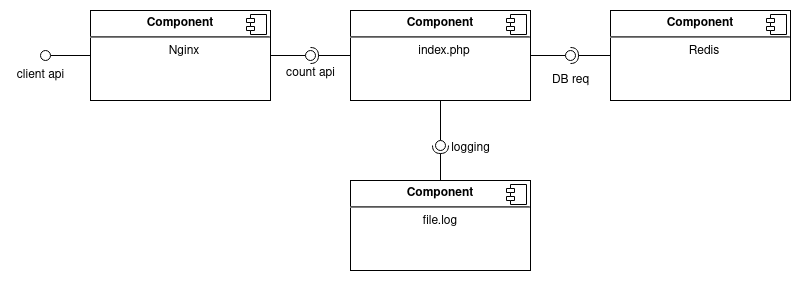

The diagram above was exported from draw.io. Its source (the exported page's mxGraphModel, read from the mxfile embedded in the PNG):
<mxGraphModel dx="812" dy="492" grid="1" gridSize="10" guides="1" tooltips="1" connect="1" arrows="1" fold="1" page="1" pageScale="1" pageWidth="850" pageHeight="1100" math="0" shadow="0">
  <root>
    <mxCell id="0" />
    <mxCell id="1" parent="0" />
    <mxCell id="6rHWjw_0Bo_yoGoZ9cMR-1" value="&lt;p style=&quot;margin: 0px ; margin-top: 6px ; text-align: center&quot;&gt;&lt;b&gt;Component&lt;/b&gt;&lt;/p&gt;&lt;hr&gt;&lt;p style=&quot;margin: 0px ; margin-left: 8px&quot; align=&quot;center&quot;&gt;Nginx&lt;br&gt;&lt;/p&gt;" style="align=left;overflow=fill;html=1;dropTarget=0;" vertex="1" parent="1">
      <mxGeometry x="220" y="110" width="180" height="90" as="geometry" />
    </mxCell>
    <mxCell id="6rHWjw_0Bo_yoGoZ9cMR-2" value="" style="shape=component;jettyWidth=8;jettyHeight=4;" vertex="1" parent="6rHWjw_0Bo_yoGoZ9cMR-1">
      <mxGeometry x="1" width="20" height="20" relative="1" as="geometry">
        <mxPoint x="-24" y="4" as="offset" />
      </mxGeometry>
    </mxCell>
    <mxCell id="6rHWjw_0Bo_yoGoZ9cMR-3" value="&lt;p style=&quot;margin: 0px ; margin-top: 6px ; text-align: center&quot;&gt;&lt;b&gt;Component&lt;/b&gt;&lt;/p&gt;&lt;hr&gt;&lt;p style=&quot;margin: 0px ; margin-left: 8px&quot; align=&quot;center&quot;&gt;index.php&lt;br&gt;&lt;/p&gt;" style="align=left;overflow=fill;html=1;dropTarget=0;" vertex="1" parent="1">
      <mxGeometry x="480" y="110" width="180" height="90" as="geometry" />
    </mxCell>
    <mxCell id="6rHWjw_0Bo_yoGoZ9cMR-4" value="" style="shape=component;jettyWidth=8;jettyHeight=4;" vertex="1" parent="6rHWjw_0Bo_yoGoZ9cMR-3">
      <mxGeometry x="1" width="20" height="20" relative="1" as="geometry">
        <mxPoint x="-24" y="4" as="offset" />
      </mxGeometry>
    </mxCell>
    <mxCell id="6rHWjw_0Bo_yoGoZ9cMR-6" value="" style="rounded=0;orthogonalLoop=1;jettySize=auto;html=1;endArrow=none;endFill=0;exitX=1;exitY=0.5;exitDx=0;exitDy=0;" edge="1" target="6rHWjw_0Bo_yoGoZ9cMR-8" parent="1" source="6rHWjw_0Bo_yoGoZ9cMR-1">
      <mxGeometry relative="1" as="geometry">
        <mxPoint x="420" y="195" as="sourcePoint" />
      </mxGeometry>
    </mxCell>
    <mxCell id="6rHWjw_0Bo_yoGoZ9cMR-7" value="" style="rounded=0;orthogonalLoop=1;jettySize=auto;html=1;endArrow=halfCircle;endFill=0;entryX=0.5;entryY=0.5;entryDx=0;entryDy=0;endSize=6;strokeWidth=1;exitX=0;exitY=0.5;exitDx=0;exitDy=0;" edge="1" target="6rHWjw_0Bo_yoGoZ9cMR-8" parent="1" source="6rHWjw_0Bo_yoGoZ9cMR-3">
      <mxGeometry relative="1" as="geometry">
        <mxPoint x="460" y="195" as="sourcePoint" />
      </mxGeometry>
    </mxCell>
    <mxCell id="6rHWjw_0Bo_yoGoZ9cMR-8" value="" style="ellipse;whiteSpace=wrap;html=1;fontFamily=Helvetica;fontSize=12;fontColor=#000000;align=center;strokeColor=#000000;fillColor=#ffffff;points=[];aspect=fixed;resizable=0;" vertex="1" parent="1">
      <mxGeometry x="435" y="150" width="10" height="10" as="geometry" />
    </mxCell>
    <mxCell id="6rHWjw_0Bo_yoGoZ9cMR-14" value="&lt;p style=&quot;margin: 0px ; margin-top: 6px ; text-align: center&quot;&gt;&lt;b&gt;Component&lt;/b&gt;&lt;/p&gt;&lt;hr&gt;&lt;p style=&quot;margin: 0px ; margin-left: 8px&quot; align=&quot;center&quot;&gt;Redis&lt;br&gt;&lt;/p&gt;" style="align=left;overflow=fill;html=1;dropTarget=0;" vertex="1" parent="1">
      <mxGeometry x="740" y="110" width="180" height="90" as="geometry" />
    </mxCell>
    <mxCell id="6rHWjw_0Bo_yoGoZ9cMR-15" value="" style="shape=component;jettyWidth=8;jettyHeight=4;" vertex="1" parent="6rHWjw_0Bo_yoGoZ9cMR-14">
      <mxGeometry x="1" width="20" height="20" relative="1" as="geometry">
        <mxPoint x="-24" y="4" as="offset" />
      </mxGeometry>
    </mxCell>
    <mxCell id="6rHWjw_0Bo_yoGoZ9cMR-17" value="" style="rounded=0;orthogonalLoop=1;jettySize=auto;html=1;endArrow=none;endFill=0;exitX=1;exitY=0.5;exitDx=0;exitDy=0;" edge="1" target="6rHWjw_0Bo_yoGoZ9cMR-19" parent="1" source="6rHWjw_0Bo_yoGoZ9cMR-3">
      <mxGeometry relative="1" as="geometry">
        <mxPoint x="680" y="155" as="sourcePoint" />
      </mxGeometry>
    </mxCell>
    <mxCell id="6rHWjw_0Bo_yoGoZ9cMR-18" value="" style="rounded=0;orthogonalLoop=1;jettySize=auto;html=1;endArrow=halfCircle;endFill=0;entryX=0.5;entryY=0.5;entryDx=0;entryDy=0;endSize=6;strokeWidth=1;exitX=0;exitY=0.5;exitDx=0;exitDy=0;" edge="1" target="6rHWjw_0Bo_yoGoZ9cMR-19" parent="1" source="6rHWjw_0Bo_yoGoZ9cMR-14">
      <mxGeometry relative="1" as="geometry">
        <mxPoint x="720" y="155" as="sourcePoint" />
      </mxGeometry>
    </mxCell>
    <mxCell id="6rHWjw_0Bo_yoGoZ9cMR-19" value="" style="ellipse;whiteSpace=wrap;html=1;fontFamily=Helvetica;fontSize=12;fontColor=#000000;align=center;strokeColor=#000000;fillColor=#ffffff;points=[];aspect=fixed;resizable=0;" vertex="1" parent="1">
      <mxGeometry x="695" y="150" width="10" height="10" as="geometry" />
    </mxCell>
    <mxCell id="6rHWjw_0Bo_yoGoZ9cMR-20" value="&lt;p style=&quot;margin: 0px ; margin-top: 6px ; text-align: center&quot;&gt;&lt;b&gt;Component&lt;/b&gt;&lt;/p&gt;&lt;hr&gt;&lt;div align=&quot;center&quot;&gt;file.log&lt;br&gt;&lt;/div&gt;" style="align=left;overflow=fill;html=1;dropTarget=0;" vertex="1" parent="1">
      <mxGeometry x="480" y="280" width="180" height="90" as="geometry" />
    </mxCell>
    <mxCell id="6rHWjw_0Bo_yoGoZ9cMR-21" value="" style="shape=component;jettyWidth=8;jettyHeight=4;" vertex="1" parent="6rHWjw_0Bo_yoGoZ9cMR-20">
      <mxGeometry x="1" width="20" height="20" relative="1" as="geometry">
        <mxPoint x="-24" y="4" as="offset" />
      </mxGeometry>
    </mxCell>
    <mxCell id="6rHWjw_0Bo_yoGoZ9cMR-23" value="" style="rounded=0;orthogonalLoop=1;jettySize=auto;html=1;endArrow=none;endFill=0;exitX=0.5;exitY=1;exitDx=0;exitDy=0;" edge="1" target="6rHWjw_0Bo_yoGoZ9cMR-25" parent="1" source="6rHWjw_0Bo_yoGoZ9cMR-3">
      <mxGeometry relative="1" as="geometry">
        <mxPoint x="550" y="245" as="sourcePoint" />
      </mxGeometry>
    </mxCell>
    <mxCell id="6rHWjw_0Bo_yoGoZ9cMR-24" value="" style="rounded=0;orthogonalLoop=1;jettySize=auto;html=1;endArrow=halfCircle;endFill=0;entryX=0.5;entryY=0.5;entryDx=0;entryDy=0;endSize=6;strokeWidth=1;exitX=0.5;exitY=0;exitDx=0;exitDy=0;" edge="1" target="6rHWjw_0Bo_yoGoZ9cMR-25" parent="1" source="6rHWjw_0Bo_yoGoZ9cMR-20">
      <mxGeometry relative="1" as="geometry">
        <mxPoint x="590" y="245" as="sourcePoint" />
      </mxGeometry>
    </mxCell>
    <mxCell id="6rHWjw_0Bo_yoGoZ9cMR-25" value="" style="ellipse;whiteSpace=wrap;html=1;fontFamily=Helvetica;fontSize=12;fontColor=#000000;align=center;strokeColor=#000000;fillColor=#ffffff;points=[];aspect=fixed;resizable=0;" vertex="1" parent="1">
      <mxGeometry x="565" y="240" width="10" height="10" as="geometry" />
    </mxCell>
    <mxCell id="6rHWjw_0Bo_yoGoZ9cMR-26" value="DB req" style="text;html=1;align=center;verticalAlign=middle;resizable=0;points=[];autosize=1;" vertex="1" parent="1">
      <mxGeometry x="675" y="170" width="50" height="20" as="geometry" />
    </mxCell>
    <mxCell id="6rHWjw_0Bo_yoGoZ9cMR-27" value="&lt;div&gt;count api&lt;/div&gt;&lt;div&gt;&lt;br&gt;&lt;/div&gt;" style="text;html=1;align=center;verticalAlign=middle;resizable=0;points=[];autosize=1;" vertex="1" parent="1">
      <mxGeometry x="410" y="165" width="60" height="30" as="geometry" />
    </mxCell>
    <mxCell id="6rHWjw_0Bo_yoGoZ9cMR-28" value="&lt;div&gt;logging&lt;/div&gt;&lt;div&gt;&lt;br&gt;&lt;/div&gt;" style="text;html=1;align=center;verticalAlign=middle;resizable=0;points=[];autosize=1;" vertex="1" parent="1">
      <mxGeometry x="575" y="240" width="50" height="30" as="geometry" />
    </mxCell>
    <mxCell id="6rHWjw_0Bo_yoGoZ9cMR-29" value="" style="rounded=0;orthogonalLoop=1;jettySize=auto;html=1;endArrow=none;endFill=0;exitX=0;exitY=0.5;exitDx=0;exitDy=0;" edge="1" target="6rHWjw_0Bo_yoGoZ9cMR-31" parent="1" source="6rHWjw_0Bo_yoGoZ9cMR-1">
      <mxGeometry relative="1" as="geometry">
        <mxPoint x="490" y="255" as="sourcePoint" />
      </mxGeometry>
    </mxCell>
    <mxCell id="6rHWjw_0Bo_yoGoZ9cMR-31" value="" style="ellipse;whiteSpace=wrap;html=1;fontFamily=Helvetica;fontSize=12;fontColor=#000000;align=center;strokeColor=#000000;fillColor=#ffffff;points=[];aspect=fixed;resizable=0;" vertex="1" parent="1">
      <mxGeometry x="170" y="150" width="10" height="10" as="geometry" />
    </mxCell>
    <mxCell id="6rHWjw_0Bo_yoGoZ9cMR-32" value="client api" style="text;html=1;align=center;verticalAlign=middle;resizable=0;points=[];autosize=1;" vertex="1" parent="1">
      <mxGeometry x="140" y="165" width="60" height="20" as="geometry" />
    </mxCell>
  </root>
</mxGraphModel>